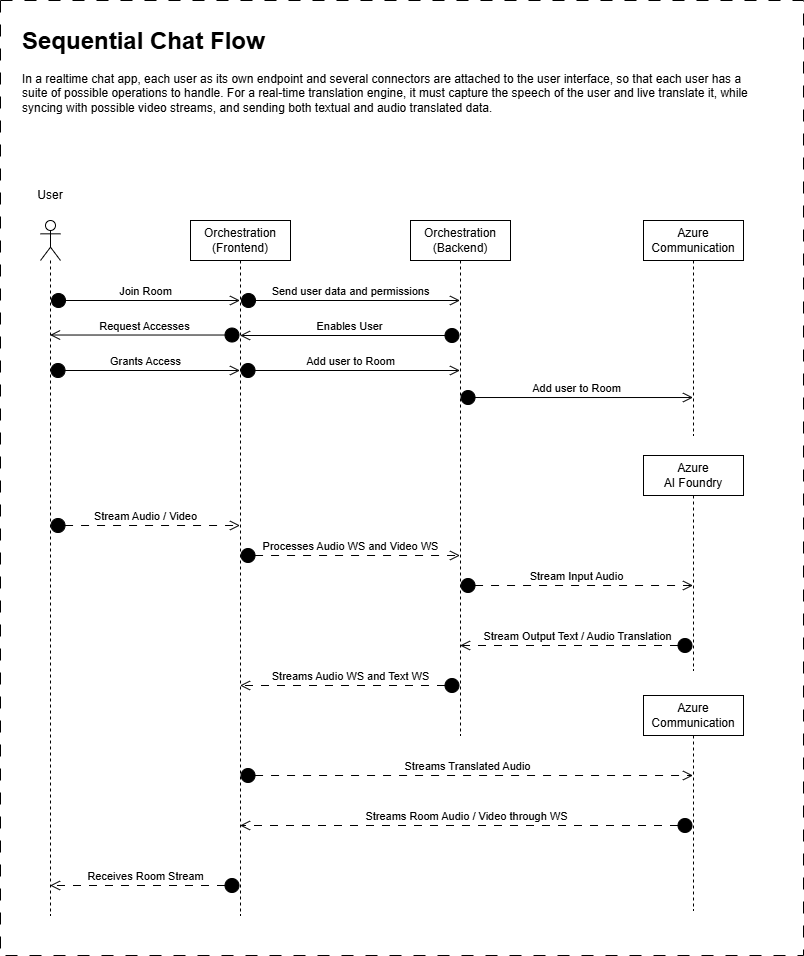

The diagram above was exported from draw.io. Its source (the exported page's mxGraphModel, read from the mxfile embedded in the PNG):
<mxGraphModel dx="1026" dy="501" grid="1" gridSize="10" guides="1" tooltips="1" connect="1" arrows="1" fold="1" page="1" pageScale="1" pageWidth="1654" pageHeight="1169" math="0" shadow="0">
  <root>
    <mxCell id="0" />
    <mxCell id="1" parent="0" />
    <mxCell id="xNWKu7xinEjK4OmC06Mg-1" value="" style="rounded=0;whiteSpace=wrap;html=1;dashed=1;dashPattern=12 12;" parent="1" vertex="1">
      <mxGeometry x="426" y="107" width="803" height="955" as="geometry" />
    </mxCell>
    <mxCell id="xNWKu7xinEjK4OmC06Mg-2" value="Orchestration&lt;div&gt;(Frontend)&lt;/div&gt;" style="shape=umlLifeline;perimeter=lifelinePerimeter;whiteSpace=wrap;html=1;container=1;dropTarget=0;collapsible=0;recursiveResize=0;outlineConnect=0;portConstraint=eastwest;newEdgeStyle={&quot;curved&quot;:0,&quot;rounded&quot;:0};" parent="1" vertex="1">
      <mxGeometry x="616" y="327" width="100" height="695" as="geometry" />
    </mxCell>
    <mxCell id="xNWKu7xinEjK4OmC06Mg-3" value="" style="shape=umlLifeline;perimeter=lifelinePerimeter;whiteSpace=wrap;html=1;container=1;dropTarget=0;collapsible=0;recursiveResize=0;outlineConnect=0;portConstraint=eastwest;newEdgeStyle={&quot;curved&quot;:0,&quot;rounded&quot;:0};participant=umlActor;" parent="1" vertex="1">
      <mxGeometry x="466" y="327" width="20" height="695" as="geometry" />
    </mxCell>
    <mxCell id="xNWKu7xinEjK4OmC06Mg-4" value="User" style="text;html=1;align=center;verticalAlign=middle;whiteSpace=wrap;rounded=0;" parent="1" vertex="1">
      <mxGeometry x="446" y="287" width="60" height="30" as="geometry" />
    </mxCell>
    <mxCell id="xNWKu7xinEjK4OmC06Mg-5" value="Join Room" style="html=1;verticalAlign=bottom;startArrow=circle;startFill=1;endArrow=open;startSize=6;endSize=8;curved=0;rounded=0;" parent="1" edge="1">
      <mxGeometry width="80" relative="1" as="geometry">
        <mxPoint x="476" y="407" as="sourcePoint" />
        <mxPoint x="665.4999999999998" y="407" as="targetPoint" />
      </mxGeometry>
    </mxCell>
    <mxCell id="xNWKu7xinEjK4OmC06Mg-6" value="Orchestration&lt;br&gt;(Backend)" style="shape=umlLifeline;perimeter=lifelinePerimeter;whiteSpace=wrap;html=1;container=1;dropTarget=0;collapsible=0;recursiveResize=0;outlineConnect=0;portConstraint=eastwest;newEdgeStyle={&quot;curved&quot;:0,&quot;rounded&quot;:0};" parent="1" vertex="1">
      <mxGeometry x="836" y="327" width="100" height="515" as="geometry" />
    </mxCell>
    <mxCell id="xNWKu7xinEjK4OmC06Mg-7" value="Send user data and permissions" style="html=1;verticalAlign=bottom;startArrow=circle;startFill=1;endArrow=open;startSize=6;endSize=8;curved=0;rounded=0;" parent="1" edge="1">
      <mxGeometry width="80" relative="1" as="geometry">
        <mxPoint x="666" y="407" as="sourcePoint" />
        <mxPoint x="885.4999999999995" y="407" as="targetPoint" />
      </mxGeometry>
    </mxCell>
    <mxCell id="xNWKu7xinEjK4OmC06Mg-10" value="&lt;h1 style=&quot;margin-top: 0px;&quot;&gt;Sequential Chat Flow&lt;/h1&gt;&lt;h1 style=&quot;margin-top: 0px;&quot;&gt;&lt;p style=&quot;font-size: 12px; font-weight: 400;&quot;&gt;In a realtime chat app, each user as its own endpoint and several connectors are attached to the user interface, so that each user has a suite of possible operations to handle. For a real-time translation engine, it must capture the speech of the user and live translate it, while syncing with possible video streams, and sending both textual and audio translated data.&lt;/p&gt;&lt;/h1&gt;" style="text;html=1;whiteSpace=wrap;overflow=hidden;rounded=0;" parent="1" vertex="1">
      <mxGeometry x="446" y="127" width="743" height="120" as="geometry" />
    </mxCell>
    <mxCell id="xNWKu7xinEjK4OmC06Mg-12" value="Enables User" style="html=1;verticalAlign=bottom;startArrow=circle;startFill=1;endArrow=open;startSize=6;endSize=8;curved=0;rounded=0;" parent="1" edge="1">
      <mxGeometry width="80" relative="1" as="geometry">
        <mxPoint x="885.4999999999995" y="442" as="sourcePoint" />
        <mxPoint x="665.5476190476188" y="442" as="targetPoint" />
      </mxGeometry>
    </mxCell>
    <mxCell id="ZuLbEXVG67hBGHKN9w9N-1" value="Grants Access" style="html=1;verticalAlign=bottom;startArrow=circle;startFill=1;endArrow=open;startSize=6;endSize=8;curved=0;rounded=0;" parent="1" edge="1">
      <mxGeometry width="80" relative="1" as="geometry">
        <mxPoint x="475.5476190476188" y="477" as="sourcePoint" />
        <mxPoint x="665.4999999999995" y="477" as="targetPoint" />
      </mxGeometry>
    </mxCell>
    <mxCell id="ZuLbEXVG67hBGHKN9w9N-2" value="Request Accesses" style="html=1;verticalAlign=bottom;startArrow=circle;startFill=1;endArrow=open;startSize=6;endSize=8;curved=0;rounded=0;" parent="1" edge="1">
      <mxGeometry width="80" relative="1" as="geometry">
        <mxPoint x="665.4999999999995" y="441.52" as="sourcePoint" />
        <mxPoint x="475.5476190476188" y="441.52" as="targetPoint" />
      </mxGeometry>
    </mxCell>
    <mxCell id="ZuLbEXVG67hBGHKN9w9N-3" value="Add user to Room" style="html=1;verticalAlign=bottom;startArrow=circle;startFill=1;endArrow=open;startSize=6;endSize=8;curved=0;rounded=0;" parent="1" edge="1">
      <mxGeometry x="-0.0041" width="80" relative="1" as="geometry">
        <mxPoint x="665.5476190476188" y="477" as="sourcePoint" />
        <mxPoint x="885.4999999999995" y="477" as="targetPoint" />
        <mxPoint as="offset" />
      </mxGeometry>
    </mxCell>
    <mxCell id="ZuLbEXVG67hBGHKN9w9N-6" value="Stream Audio / Video" style="html=1;verticalAlign=bottom;startArrow=circle;startFill=1;endArrow=open;startSize=6;endSize=8;curved=0;rounded=0;flowAnimation=1;" parent="1" edge="1">
      <mxGeometry width="80" relative="1" as="geometry">
        <mxPoint x="475.5476190476188" y="632" as="sourcePoint" />
        <mxPoint x="665.4999999999995" y="632" as="targetPoint" />
      </mxGeometry>
    </mxCell>
    <mxCell id="ZuLbEXVG67hBGHKN9w9N-7" value="Azure Communication" style="shape=umlLifeline;perimeter=lifelinePerimeter;whiteSpace=wrap;html=1;container=1;dropTarget=0;collapsible=0;recursiveResize=0;outlineConnect=0;portConstraint=eastwest;newEdgeStyle={&quot;curved&quot;:0,&quot;rounded&quot;:0};" parent="1" vertex="1">
      <mxGeometry x="1069" y="327" width="100" height="215" as="geometry" />
    </mxCell>
    <mxCell id="ZuLbEXVG67hBGHKN9w9N-8" value="Add user to Room" style="html=1;verticalAlign=bottom;startArrow=circle;startFill=1;endArrow=open;startSize=6;endSize=8;curved=0;rounded=0;" parent="1" edge="1">
      <mxGeometry x="-0.0041" width="80" relative="1" as="geometry">
        <mxPoint x="885.5476190476193" y="504.02" as="sourcePoint" />
        <mxPoint x="1118.5" y="504.02" as="targetPoint" />
        <mxPoint as="offset" />
      </mxGeometry>
    </mxCell>
    <mxCell id="ZuLbEXVG67hBGHKN9w9N-9" value="Azure&lt;br&gt;AI Foundry" style="shape=umlLifeline;perimeter=lifelinePerimeter;whiteSpace=wrap;html=1;container=1;dropTarget=0;collapsible=0;recursiveResize=0;outlineConnect=0;portConstraint=eastwest;newEdgeStyle={&quot;curved&quot;:0,&quot;rounded&quot;:0};" parent="1" vertex="1">
      <mxGeometry x="1069" y="562" width="100" height="215" as="geometry" />
    </mxCell>
    <mxCell id="ZuLbEXVG67hBGHKN9w9N-10" value="Processes Audio WS and Video WS" style="html=1;verticalAlign=bottom;startArrow=circle;startFill=1;endArrow=open;startSize=6;endSize=8;curved=0;rounded=0;flowAnimation=1;" parent="1" edge="1">
      <mxGeometry width="80" relative="1" as="geometry">
        <mxPoint x="665.5476190476193" y="662" as="sourcePoint" />
        <mxPoint x="885.5" y="662" as="targetPoint" />
      </mxGeometry>
    </mxCell>
    <mxCell id="ZuLbEXVG67hBGHKN9w9N-11" value="Stream Input Audio" style="html=1;verticalAlign=bottom;startArrow=circle;startFill=1;endArrow=open;startSize=6;endSize=8;curved=0;rounded=0;flowAnimation=1;" parent="1" edge="1">
      <mxGeometry width="80" relative="1" as="geometry">
        <mxPoint x="885.5476190476193" y="692" as="sourcePoint" />
        <mxPoint x="1118.5" y="692" as="targetPoint" />
      </mxGeometry>
    </mxCell>
    <mxCell id="ZuLbEXVG67hBGHKN9w9N-12" value="Stream Output Text / Audio Translation" style="html=1;verticalAlign=bottom;startArrow=circle;startFill=1;endArrow=open;startSize=6;endSize=8;curved=0;rounded=0;flowAnimation=1;" parent="1" edge="1">
      <mxGeometry x="-0.0025" width="80" relative="1" as="geometry">
        <mxPoint x="1118.5" y="752" as="sourcePoint" />
        <mxPoint x="885.5476190476193" y="752" as="targetPoint" />
        <mxPoint as="offset" />
      </mxGeometry>
    </mxCell>
    <mxCell id="ZuLbEXVG67hBGHKN9w9N-13" value="Azure Communication" style="shape=umlLifeline;perimeter=lifelinePerimeter;whiteSpace=wrap;html=1;container=1;dropTarget=0;collapsible=0;recursiveResize=0;outlineConnect=0;portConstraint=eastwest;newEdgeStyle={&quot;curved&quot;:0,&quot;rounded&quot;:0};" parent="1" vertex="1">
      <mxGeometry x="1069" y="802" width="100" height="215" as="geometry" />
    </mxCell>
    <mxCell id="ZuLbEXVG67hBGHKN9w9N-14" value="Streams Audio WS and Text WS" style="html=1;verticalAlign=bottom;startArrow=circle;startFill=1;endArrow=open;startSize=6;endSize=8;curved=0;rounded=0;flowAnimation=1;" parent="1" edge="1">
      <mxGeometry width="80" relative="1" as="geometry">
        <mxPoint x="885.5" y="792" as="sourcePoint" />
        <mxPoint x="665.5476190476193" y="792" as="targetPoint" />
      </mxGeometry>
    </mxCell>
    <mxCell id="bYBN2XyjgDt13QHkoRrM-2" value="Streams Translated Audio" style="html=1;verticalAlign=bottom;startArrow=circle;startFill=1;endArrow=open;startSize=6;endSize=8;curved=0;rounded=0;flowAnimation=1;" parent="1" target="ZuLbEXVG67hBGHKN9w9N-13" edge="1">
      <mxGeometry x="0.0028" width="80" relative="1" as="geometry">
        <mxPoint x="665.5476190476193" y="882" as="sourcePoint" />
        <mxPoint x="885.5" y="882" as="targetPoint" />
        <mxPoint as="offset" />
      </mxGeometry>
    </mxCell>
    <mxCell id="bYBN2XyjgDt13QHkoRrM-3" value="Streams Room Audio / Video through WS" style="html=1;verticalAlign=bottom;startArrow=circle;startFill=1;endArrow=open;startSize=6;endSize=8;curved=0;rounded=0;flowAnimation=1;" parent="1" edge="1">
      <mxGeometry x="0.0028" width="80" relative="1" as="geometry">
        <mxPoint x="1118.5" y="932" as="sourcePoint" />
        <mxPoint x="665.5476190476193" y="932" as="targetPoint" />
        <mxPoint as="offset" />
      </mxGeometry>
    </mxCell>
    <mxCell id="bYBN2XyjgDt13QHkoRrM-4" value="Receives Room Stream" style="html=1;verticalAlign=bottom;startArrow=circle;startFill=1;endArrow=open;startSize=6;endSize=8;curved=0;rounded=0;flowAnimation=1;" parent="1" edge="1">
      <mxGeometry x="0.0028" width="80" relative="1" as="geometry">
        <mxPoint x="665.5" y="992" as="sourcePoint" />
        <mxPoint x="475.54761904761904" y="992" as="targetPoint" />
        <mxPoint as="offset" />
      </mxGeometry>
    </mxCell>
  </root>
</mxGraphModel>